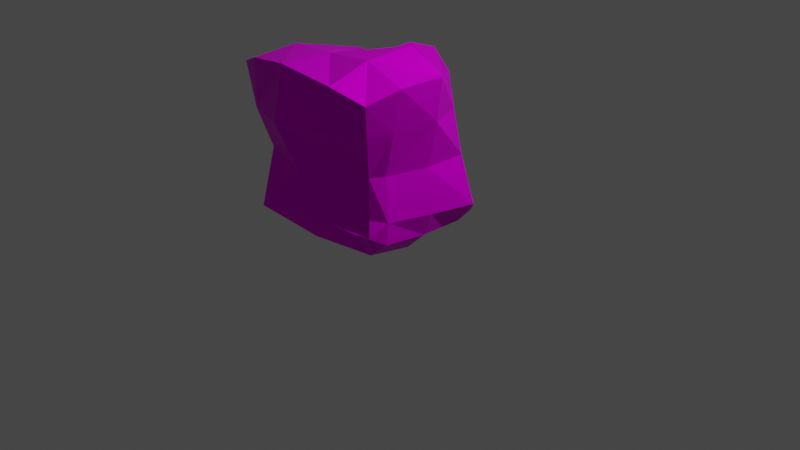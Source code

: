 # Source: rock_01.blend  (saved by Blender 2.93.21; exported with 4.5.12 LTS)
import bpy
from mathutils import Matrix  # noqa: F401  (used for matrix-valued properties, if any)

bpy.ops.wm.read_factory_settings(use_empty=True)
scene = bpy.context.scene
scene.name = 'Scene'

# ---- collections
col_collection = bpy.data.collections.new('Collection'); scene.collection.children.link(col_collection)

# ---- images (referenced by path relative to the original .blend; pixels are not part of the script)
import os
ASSET_DIR = os.environ.get("B2B_ASSET_DIR", "")  # directory of the original .blend (textures are referenced by path, not embedded)
HERE = os.path.dirname(os.path.abspath(__file__))  # packed textures are extracted next to this script under _unpacked/

def load_image(name, relpath, width, height, colorspace="sRGB"):
    """Load a texture the original file referenced (path relative to the .blend, or extracted next to this script)."""
    p = next((c for c in (os.path.join(HERE, relpath), os.path.join(ASSET_DIR, relpath)) if relpath and os.path.exists(c)), "")
    if p:
        img = bpy.data.images.load(p, check_existing=True)
        img.name = name
    else:  # same state as the original file: an image datablock whose file is absent (Cycles renders it pink)
        img = bpy.data.images.new(name, width, height)
        img.source = "FILE"
        img.filepath = "//" + (relpath or name)
    img.colorspace_settings.name = colorspace
    return img
img_rock_01_png = load_image('rock_01.png', 'rock_01.png', 1024, 1024, 'sRGB')

# ---- materials (node trees are filled in below, after node groups)
mat_material_001 = bpy.data.materials.new('Material.001')
mat_material_001.use_transparent_shadow = False

# ---- material node trees
mat_material_001.use_nodes = True; mat_material_001.node_tree.nodes.clear()
_N = mat_material_001.node_tree.nodes; _L = mat_material_001.node_tree.links
n0 = _N.new('ShaderNodeBsdfPrincipled'); n0.name = 'Principled BSDF'; n0.location = (10, 300)
n0.distribution = 'GGX'
n0.subsurface_method = 'BURLEY'
n0.inputs[1].default_value = 0.4636
n0.inputs[3].default_value = 1.45
n0.inputs[13].default_value = 0.01818
n0.inputs[27].default_value = (0.0, 0.0, 0.0, 1.0)
n0.inputs[28].default_value = 1.0
n1 = _N.new('ShaderNodeOutputMaterial'); n1.name = 'Material Output'; n1.location = (300, 300)
n2 = _N.new('ShaderNodeTexImage'); n2.name = 'Image Texture'; n2.location = (-323, 280)
n2.image = img_rock_01_png
_L.new(n0.outputs[0], n1.inputs[0])
_L.new(n2.outputs[0], n0.inputs[0])
_L.new(n2.outputs[1], n0.inputs[4])
n1.is_active_output = True

# ---- world
world_world = bpy.data.worlds.new('World'); scene.world = world_world
world_world.use_nodes = True; world_world.node_tree.nodes.clear()
_N = world_world.node_tree.nodes; _L = world_world.node_tree.links
n0 = _N.new('ShaderNodeOutputWorld'); n0.name = 'World Output'; n0.location = (300, 300)
n1 = _N.new('ShaderNodeBackground'); n1.name = 'Background'; n1.location = (10, 300)
n1.inputs[0].default_value = (0.05088, 0.05088, 0.05088, 1.0)
_L.new(n1.outputs[0], n0.inputs[0])
n0.is_active_output = True
world_world.color = (0.05088, 0.05088, 0.05088)
world_world.use_sun_shadow = False
world_world.sun_shadow_jitter_overblur = 0.0

# ---- cameras
cam_camera = bpy.data.cameras.new('Camera')
cam_camera.clip_end = 100.0
cam_camera.ortho_scale = 7.314

# ---- lights
light_light = bpy.data.lights.new('Light', 'POINT')
light_light.transmission_factor = 0.0
light_light.energy = 1000.0
light_light.shadow_soft_size = 0.1
light_light.shadow_maximum_resolution = 0.006
light_light.use_absolute_resolution = True

# ---- meshes
me_cube_001 = bpy.data.meshes.new('Cube.001')
me_cube_001.from_pydata([(-0.448, -0.448, -0.6723), (-0.5031, -0.9935, -0.5031), (-0.7146, -0.4553, -0.4553), (-0.5043, -1.001, 0.5043), (-0.5082, -0.5082, 1.023), (-0.8843, -0.4844, 0.4844), (-0.4644, 0.4644, -0.7679), (-0.8146, 0.4724, -0.4724), (-0.4579, 0.73, -0.4579), (-0.4569, 0.4569, 0.7241), (-0.4564, 0.7208, 0.4564), (-0.7751, 0.4657, 0.4657), (0.4811, -0.4811, -0.865), (0.7014, -0.453, -0.453), (0.4199, -0.5084, -0.4199), (0.521, -0.521, 1.098), (0.4874, -0.902, 0.4874), (0.7989, -0.4697, 0.4697), (0.4684, 0.4684, -0.7911), (0.4759, 0.835, -0.4759), (0.9027, 0.4875, -0.4875), (0.4595, 0.4595, 0.7391), (0.6526, 0.4447, 0.4447), (0.4358, 0.6008, 0.4358), (-0.6102, -0.4507, -0.6102), (-0.464, -0.6901, -0.6901), (-0.7143, -0.7143, -0.468), (-0.8052, -0.8052, 0.4832), (-0.5135, -0.9876, 0.9876), (-0.8646, -0.493, 0.8646), (-0.4575, 0.6509, -0.6509), (-0.7176, 0.4686, -0.7176), (-0.633, 0.633, -0.4545), (-0.7254, 0.4699, 0.7254), (-0.447, 0.588, 0.588), (-0.6667, 0.6667, 0.4601), (0.4517, -0.6159, -0.6159), (0.6862, -0.4634, -0.6862), (0.5566, -0.5566, -0.4418), (0.9358, -0.5049, 0.9358), (0.5085, -0.9575, 0.9575), (0.7259, -0.7259, 0.47), (0.7226, 0.4694, -0.7226), (0.4651, 0.6967, -0.6967), (0.6314, 0.7151, -0.4826), (0.4408, 0.5503, 0.5503), (0.6151, 0.4515, 0.6151), (-0.4652, 0.0, -0.7997), (-0.7773, 9.313e-10, -0.4608), (-0.4617, -0.862, 0.09065), (-0.6084, -0.4073, 0.02017), (-0.483, 2.328e-09, 0.8887), (-0.9231, -6.054e-09, 0.4899), (-0.4382, 1.045, 0.05155), (-0.714, 0.4481, 0.0), (0.0, 0.4382, -0.6645), (9.313e-10, 0.8632, -0.4779), (9.313e-10, 0.4921, 0.9344), (-6.054e-09, 1.046, 0.5143), (0.7556, 0.4564, -9.313e-10), (0.4464, 0.7054, 0.0), (0.4932, 3.725e-09, -0.9396), (0.8147, -9.313e-10, -0.4682), (0.5297, 2.794e-09, 1.123), (0.8754, 6.054e-09, 0.4803), (0.4178, -0.5621, -9.313e-10), (0.6514, -0.4356, 0.0), (1.863e-09, -0.4662, -0.8049), (-9.313e-10, -0.8475, -0.4748), (0.0, -0.5147, 1.047), (6.054e-09, -1.178, 0.5408), (2.794e-09, -0.93, -4.657e-09), (0.7608, 2.794e-09, -4.657e-09), (-0.1495, 0.02445, 0.8388), (-0.6751, 0.04226, 0.02017), (-2.794e-09, 0.9925, -4.657e-09), (-0.643, -0.643, -0.643), (-0.8464, -0.8463, 0.8464), (-0.6451, 0.6451, -0.6451), (0.6039, -0.6039, -0.6039), (0.8208, -0.8208, 0.8208), (0.6867, 0.6867, -0.6867), (-0.7061, 1.863e-09, -0.7061), (-0.6455, -0.6432, 0.09065), (-0.8318, -9.313e-10, 0.8318), (-0.7719, 0.7719, 0.0), (9.313e-09, 0.678, -0.678), (-9.313e-10, 0.8216, 0.8216), (0.7197, -1.863e-09, -0.7197), (0.9285, 2.794e-09, 0.9285), (0.573, -0.573, 0.0), (-1.863e-09, -0.744, -0.744), (9.313e-10, -1.07, 1.07)], [], [(14, 65, 71, 68), (65, 16, 70, 71), (3, 49, 71, 70), (71, 49, 1, 68), (44, 19, 60, 59, 20), (85, 32, 7, 54), (20, 59, 72, 62), (59, 22, 64, 72), (64, 17, 66, 72), (66, 13, 62, 72), (21, 57, 73, 63), (9, 51, 73, 57), (51, 4, 69, 73), (92, 69, 4, 28), (69, 15, 63, 73), (48, 2, 50, 74), (50, 5, 52, 74), (52, 11, 54, 74), (54, 7, 48, 74), (8, 53, 75, 56), (53, 10, 58, 75), (58, 23, 60, 75), (25, 0, 67, 91), (60, 19, 56, 75), (83, 50, 2, 26), (88, 62, 13, 37), (76, 24, 0, 25), (48, 82, 24, 2), (76, 25, 1, 26), (2, 24, 76, 26), (84, 52, 5, 29), (92, 70, 16, 40), (77, 27, 3, 28), (50, 83, 27, 5), (77, 28, 4, 29), (5, 27, 77, 29), (91, 68, 1, 25), (85, 53, 8, 32), (78, 30, 6, 31), (56, 86, 30, 8), (78, 31, 7, 32), (8, 30, 78, 32), (82, 48, 7, 31), (82, 47, 0, 24), (47, 6, 55, 18, 61, 12, 67, 0), (85, 54, 11, 35), (89, 64, 22, 46), (11, 33, 9, 34, 10, 35), (52, 84, 33, 11), (90, 65, 14, 38), (79, 36, 12, 37), (68, 91, 36, 14), (79, 37, 13, 38), (14, 36, 79, 38), (90, 66, 17, 41), (80, 39, 15, 40), (64, 89, 39, 17), (80, 40, 16, 41), (17, 39, 80, 41), (81, 42, 18, 43), (62, 88, 42, 20), (81, 43, 19, 44), (20, 42, 81, 44), (23, 45, 21, 46, 22), (58, 87, 45, 23), (59, 60, 23, 22), (34, 9, 57, 87), (89, 63, 15, 39), (87, 57, 21, 45), (87, 58, 10, 34), (83, 49, 3, 27), (41, 16, 65, 90), (43, 18, 55, 86), (37, 12, 61, 88), (84, 51, 9, 33), (40, 15, 69, 92), (88, 61, 18, 42), (86, 55, 6, 30), (35, 10, 53, 85), (90, 38, 13, 66), (91, 67, 12, 36), (46, 21, 63, 89), (92, 28, 3, 70), (26, 1, 49, 83), (31, 6, 47, 82), (29, 4, 51, 84), (86, 56, 19, 43)])
_uv = me_cube_001.uv_layers.new(name='UVMap')
_uv.uv.foreach_set('vector', [0.3096, 0.309, 0.3978, 0.3266, 0.385, 0.4441, 0.2851, 0.4216, 0.6013, 0.5327, 0.4985, 0.5711, 0.4369, 0.4883, 0.5396, 0.4514, 0.4228, 0.391, 0.5012, 0.3731, 0.5396, 0.4514, 0.4369, 0.4883, 0.385, 0.4441, 0.3886, 0.5451, 0.26, 0.5302, 0.2851, 0.4216, 0.3027, 0.0607, 0.2812, 0.02922, 0.3799, 0.0002736, 0.4067, 0.08147, 0.3224, 0.1088, 0.4125, 0.9076, 0.3074, 0.9052, 0.2898, 0.8567, 0.3913, 0.8411, 0.3224, 0.1088, 0.4067, 0.08147, 0.4171, 0.1731, 0.3302, 0.1738, 0.8241, 0.6826, 0.8204, 0.5989, 0.911, 0.5865, 0.9076, 0.677, 0.8113, 0.4973, 0.8089, 0.4098, 0.8996, 0.4075, 0.9014, 0.4897, 0.4093, 0.2627, 0.3251, 0.2424, 0.3302, 0.1738, 0.4171, 0.1731, 0.9055, 0.06847, 0.9029, 0.1622, 0.8212, 0.2055, 0.7995, 0.07863, 0.9071, 0.2575, 0.8168, 0.2674, 0.8212, 0.2055, 0.9029, 0.1622, 0.8168, 0.2674, 0.7207, 0.2737, 0.714, 0.1797, 0.8212, 0.2055, 0.61, 0.1864, 0.714, 0.1797, 0.7207, 0.2737, 0.6321, 0.2825, 0.714, 0.1797, 0.7096, 0.08371, 0.7995, 0.07863, 0.8212, 0.2055, 0.2835, 0.7562, 0.2774, 0.6588, 0.3814, 0.6581, 0.3883, 0.7544, 0.5284, 0.2844, 0.4301, 0.266, 0.4544, 0.1802, 0.5493, 0.2037, 0.4544, 0.1802, 0.4978, 0.1017, 0.5776, 0.1344, 0.5493, 0.2037, 0.3913, 0.8411, 0.2898, 0.8567, 0.2835, 0.7562, 0.3883, 0.7544, 0.8974, 0.7223, 0.8974, 0.8322, 0.8166, 0.8217, 0.8103, 0.7312, 0.8135, 0.6879, 0.7246, 0.7217, 0.7195, 0.6185, 0.8135, 0.6064, 0.7195, 0.6185, 0.7276, 0.5037, 0.8097, 0.5092, 0.8135, 0.6064, 0.1021, 0.3122, 0.0971, 0.2651, 0.1818, 0.2557, 0.1878, 0.3032, 0.7195, 0.8147, 0.7231, 0.7241, 0.8103, 0.7312, 0.8166, 0.8217, 0.389, 0.6058, 0.3814, 0.6581, 0.2774, 0.6588, 0.2685, 0.6044, 0.2902, 0.1745, 0.329, 0.1738, 0.3243, 0.2423, 0.2885, 0.2352, 0.06825, 0.3051, 0.06259, 0.2702, 0.0971, 0.2651, 0.1021, 0.3122, 0.0002736, 0.1827, 0.0524, 0.1791, 0.06259, 0.2702, 0.02371, 0.2789, 0.06825, 0.3051, 0.1021, 0.3122, 0.09286, 0.3819, 0.04128, 0.3323, 0.02371, 0.2789, 0.06259, 0.2702, 0.06825, 0.3051, 0.04128, 0.3323, 0.6519, 0.4382, 0.7168, 0.4416, 0.7112, 0.5306, 0.6414, 0.5284, 0.61, 0.7577, 0.709, 0.7553, 0.7151, 0.8583, 0.6283, 0.8536, 0.64, 0.5934, 0.7074, 0.5911, 0.708, 0.657, 0.6194, 0.6615, 0.5284, 0.2844, 0.5007, 0.3207, 0.4176, 0.3253, 0.4301, 0.266, 0.6637, 0.3491, 0.6321, 0.2825, 0.7207, 0.2737, 0.7307, 0.3452, 0.7112, 0.5306, 0.7074, 0.5911, 0.64, 0.5934, 0.6414, 0.5284, 0.1878, 0.3032, 0.2005, 0.358, 0.09286, 0.3819, 0.1021, 0.3122, 0.4125, 0.9076, 0.4171, 0.9997, 0.3011, 0.9473, 0.3074, 0.9052, 0.06417, 0.07434, 0.09394, 0.06547, 0.09598, 0.1039, 0.05563, 0.103, 0.1828, 0.00671, 0.1784, 0.06105, 0.09394, 0.06547, 0.08516, 0.02565, 0.06417, 0.07434, 0.05563, 0.103, 0.01093, 0.08303, 0.04746, 0.0439, 0.08516, 0.02565, 0.09394, 0.06547, 0.06417, 0.07434, 0.04746, 0.0439, 0.0524, 0.1791, 0.0002736, 0.1827, 0.01093, 0.08303, 0.05563, 0.103, 0.0524, 0.1791, 0.09693, 0.1797, 0.0971, 0.2651, 0.06259, 0.2702, 0.5109, 0.6159, 0.5963, 0.6149, 0.5939, 0.7023, 0.5963, 0.7914, 0.5064, 0.8, 0.4176, 0.7904, 0.426, 0.7018, 0.4254, 0.616, 0.603, 0.07964, 0.5776, 0.1344, 0.4978, 0.1017, 0.5157, 0.06381, 0.911, 0.5037, 0.911, 0.5865, 0.8204, 0.5989, 0.8141, 0.5675, 0.5282, 0.8453, 0.553, 0.8036, 0.6022, 0.8005, 0.6052, 0.8351, 0.6052, 0.8694, 0.5657, 0.8638, 0.7168, 0.4416, 0.6519, 0.4382, 0.6705, 0.3496, 0.7189, 0.3519, 0.4044, 0.2942, 0.3978, 0.3266, 0.3096, 0.309, 0.3159, 0.2786, 0.2918, 0.2595, 0.2722, 0.2776, 0.2556, 0.2359, 0.2885, 0.2352, 0.2005, 0.358, 0.1878, 0.3032, 0.2722, 0.2776, 0.3096, 0.309, 0.2918, 0.2595, 0.2885, 0.2352, 0.3243, 0.2423, 0.3159, 0.2786, 0.3096, 0.309, 0.2722, 0.2776, 0.2918, 0.2595, 0.3159, 0.2786, 0.9014, 0.3786, 0.8996, 0.4075, 0.8089, 0.4098, 0.8082, 0.3609, 0.6418, 0.01976, 0.7071, 0.00191, 0.7096, 0.08371, 0.6255, 0.08776, 0.8113, 0.4973, 0.7289, 0.5031, 0.7195, 0.4112, 0.8089, 0.4098, 0.6502, 0.9174, 0.6283, 0.8536, 0.7151, 0.8583, 0.7189, 0.9127, 0.8089, 0.4098, 0.7195, 0.4112, 0.7403, 0.3496, 0.8082, 0.3609, 0.286, 0.08818, 0.2865, 0.1147, 0.2505, 0.1114, 0.2592, 0.07384, 0.329, 0.1738, 0.2902, 0.1745, 0.2865, 0.1147, 0.3214, 0.109, 0.286, 0.08818, 0.2592, 0.07384, 0.2812, 0.02922, 0.3027, 0.0607, 0.3214, 0.109, 0.2865, 0.1147, 0.286, 0.08818, 0.3027, 0.0607, 0.883, 0.8951, 0.8609, 0.8888, 0.8242, 0.8771, 0.8503, 0.8516, 0.8819, 0.8461, 0.4193, 0.9299, 0.4176, 0.8601, 0.5245, 0.8681, 0.5276, 0.8909, 0.9646, 0.8327, 0.9646, 0.9055, 0.883, 0.8951, 0.8819, 0.8461, 0.8214, 0.9048, 0.8236, 0.9394, 0.7345, 0.9641, 0.7195, 0.902, 0.8011, 0.0002736, 0.7995, 0.07863, 0.7096, 0.08371, 0.7071, 0.00191, 0.4176, 0.8601, 0.4406, 0.8005, 0.5276, 0.8296, 0.5245, 0.8681, 0.7195, 0.902, 0.7275, 0.8327, 0.8236, 0.8705, 0.8214, 0.9048, 0.5007, 0.3207, 0.5012, 0.3731, 0.4228, 0.391, 0.4176, 0.3253, 0.5316, 0.6144, 0.4985, 0.5711, 0.6013, 0.5327, 0.6094, 0.5601, 0.2592, 0.07384, 0.2505, 0.1114, 0.1739, 0.1028, 0.1784, 0.06105, 0.2885, 0.2352, 0.2556, 0.2359, 0.248, 0.1771, 0.2902, 0.1745, 0.8226, 0.3329, 0.8168, 0.2674, 0.9071, 0.2575, 0.9119, 0.3077, 0.6255, 0.08776, 0.7096, 0.08371, 0.714, 0.1797, 0.61, 0.1864, 0.2902, 0.1745, 0.248, 0.1771, 0.2505, 0.1114, 0.2865, 0.1147, 0.1784, 0.06105, 0.1739, 0.1028, 0.09598, 0.1039, 0.09394, 0.06547, 0.5157, 0.06381, 0.5173, 0.02399, 0.6094, 0.0002736, 0.603, 0.07964, 0.4044, 0.2942, 0.3159, 0.2786, 0.3251, 0.2424, 0.4093, 0.2627, 0.1878, 0.3032, 0.1818, 0.2557, 0.2556, 0.2359, 0.2722, 0.2776, 0.9119, 0.0327, 0.9055, 0.06847, 0.7995, 0.07863, 0.8011, 0.0002736, 0.61, 0.7577, 0.6194, 0.6615, 0.708, 0.657, 0.709, 0.7553, 0.2685, 0.6044, 0.26, 0.5302, 0.3886, 0.5451, 0.389, 0.6058, 0.05563, 0.103, 0.09598, 0.1039, 0.09693, 0.1797, 0.0524, 0.1791, 0.7307, 0.3452, 0.7207, 0.2737, 0.8168, 0.2674, 0.8226, 0.3329, 0.1784, 0.06105, 0.1828, 0.00671, 0.2812, 0.02922, 0.2592, 0.07384])
me_cube_001.materials.append(mat_material_001)
me_cube_001.use_remesh_fix_poles = True
me_cube_001.use_remesh_preserve_attributes = False
me_cube_001.update()

# ---- objects
ob_light = bpy.data.objects.new('Light', light_light)
ob_camera = bpy.data.objects.new('Camera', cam_camera)
ob_cube = bpy.data.objects.new('Cube', me_cube_001)

# ---- transforms, parenting, visibility, modifiers, constraints
ob_light.location = (4.076, 1.005, 5.904)
ob_light.rotation_euler = (0.6503, 0.05522, 1.866)
ob_light.lock_rotations_4d = False
ob_light.empty_display_type = 'ARROWS'
ob_light.color = (0.0, 0.0, 0.0, 0.0)
ob_light.lineart.crease_threshold = 0.0
ob_camera.location = (7.359, -6.926, 4.958)
ob_camera.rotation_euler = (1.109, 0.0, 0.8149)
ob_camera.lock_rotations_4d = False
ob_camera.empty_display_type = 'ARROWS'
ob_camera.color = (0.0, 0.0, 0.0, 0.0)
ob_camera.display_type = 'WIRE'
ob_camera.lineart.crease_threshold = 0.0
ob_cube.location = (-0.1549, -0.2011, 0.8177)

# ---- collection membership
col_collection.objects.link(ob_light)
col_collection.objects.link(ob_camera)
col_collection.objects.link(ob_cube)

# ---- scene / render settings (as saved in the file)
scene.camera = ob_camera
scene.frame_start = 1; scene.frame_end = 250; scene.frame_set(1)
scene.render.engine = 'BLENDER_EEVEE_NEXT'
scene.cycles.use_denoising = False
scene.cycles.samples = 128
scene.cycles.sampling_pattern = 'TABULATED_SOBOL'
scene.cycles.use_adaptive_sampling = False
scene.cycles.use_light_tree = False
scene.view_settings.view_transform = 'Filmic'
bpy.context.view_layer.update()
